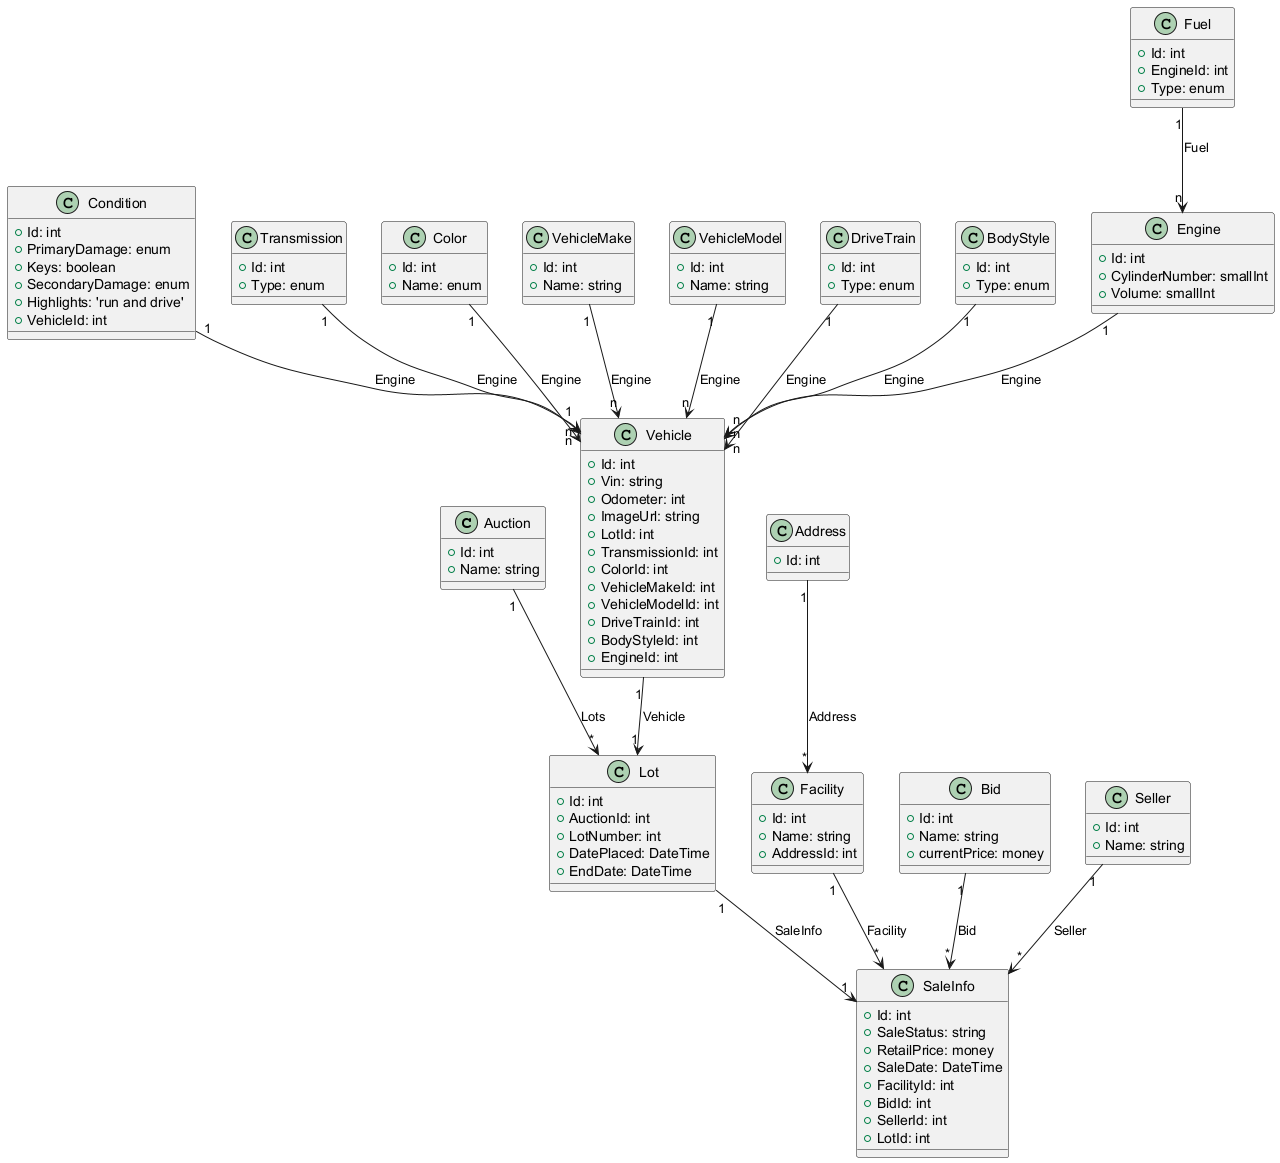

The diagram above was rendered by PlantUML. Its source (embedded in the PNG):
@startuml diagram 

class Auction {
    +Id: int
    +Name: string
}

class Lot {
    +Id: int
    +AuctionId: int
    +LotNumber: int
    +DatePlaced: DateTime
    +EndDate: DateTime
}

class SaleInfo {
    +Id: int
    +SaleStatus: string
    +RetailPrice: money
    +SaleDate: DateTime
    +FacilityId: int
    +BidId: int
    +SellerId: int
    +LotId: int
}

class Address {
    +Id: int
}

class Facility {
    +Id: int
    +Name: string
    +AddressId: int
}

class Bid {
    +Id: int
    +Name: string
    +currentPrice: money
}

class Seller { 
    +Id: int
    +Name: string
}

class Vehicle {
    +Id: int
    +Vin: string
    +Odometer: int
    +ImageUrl: string
    +LotId: int
    +TransmissionId: int
    +ColorId: int
    +VehicleMakeId: int
    +VehicleModelId: int
    +DriveTrainId: int
    +BodyStyleId: int
    +EngineId: int
}

class Condition { 
    +Id: int
    +PrimaryDamage: enum
    +Keys: boolean
    +SecondaryDamage: enum
    +Highlights: 'run and drive'
    +VehicleId: int
}

class Transmission { 
    +Id: int
    +Type: enum
}

class Color { 
    +Id: int
    +Name: enum
}

class VehicleMake { 
    +Id: int
    +Name: string
}

class VehicleModel { 
    +Id: int
    +Name: string
}

class DriveTrain { 
    +Id: int
    +Type: enum
}

class BodyStyle { 
    +Id: int
    +Type: enum
}

class Engine { 
    +Id: int
    +CylinderNumber: smallInt
    +Volume: smallInt 
}

class Fuel { 
    +Id: int
    +EngineId: int
    +Type: enum
}

Auction "1" --> "*" Lot : Lots
Lot "1" --> "1" SaleInfo : SaleInfo
Facility "1" --> "*" SaleInfo : Facility
Address "1" --> "*" Facility : Address
Bid "1" --> "*" SaleInfo : Bid
Seller "1" --> "*" SaleInfo : Seller
Vehicle "1" --> "1" Lot : Vehicle
Engine "1" --> "n" Vehicle : Engine
Fuel "1" --> "n" Engine : Fuel
Color "1" --> "n" Vehicle : Engine
Transmission "1" --> "n" Vehicle : Engine
BodyStyle "1" --> "n" Vehicle : Engine
VehicleMake "1" --> "n" Vehicle : Engine
VehicleModel "1" --> "n" Vehicle : Engine
DriveTrain "1" --> "n" Vehicle : Engine
Condition "1" --> "1" Vehicle : Engine


@enduml